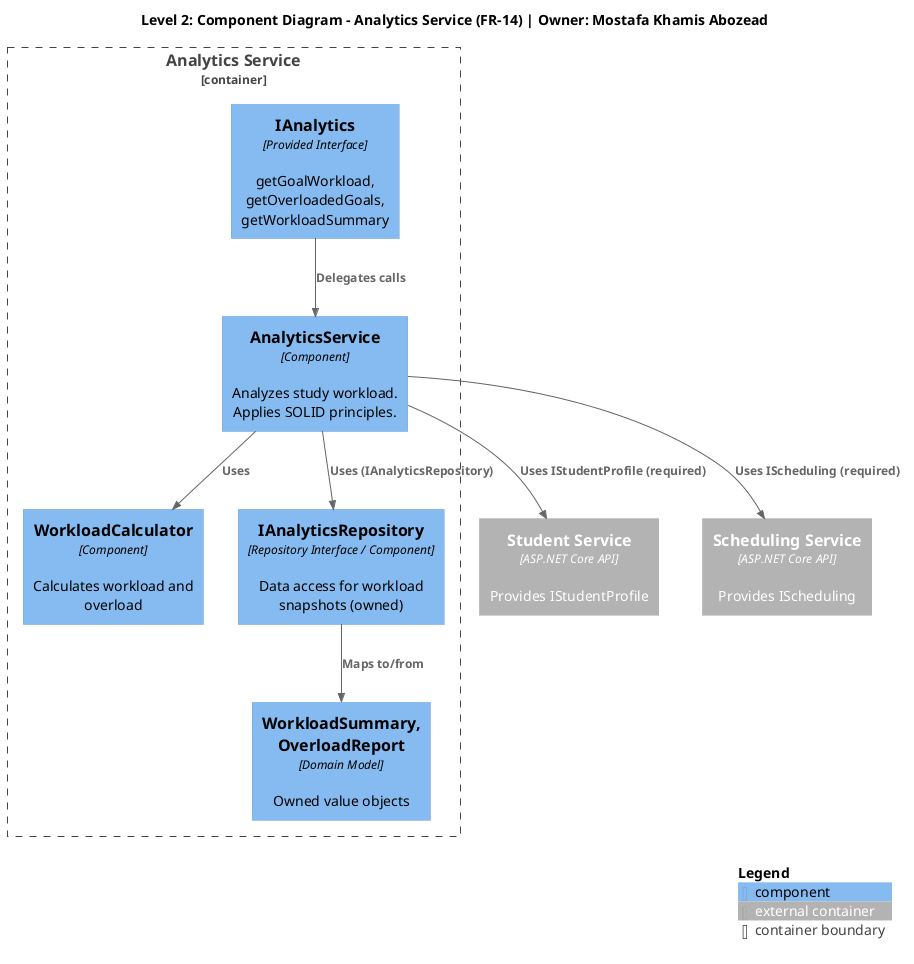

The diagram above was rendered by PlantUML. Its source (embedded in the PNG):
@startuml analytics-service-component-diagram
!include https://raw.githubusercontent.com/plantuml-stdlib/C4-PlantUML/master/C4_Component.puml

title Level 2: Component Diagram - Analytics Service (FR-14) | Owner: Mostafa Khamis Abozead

Container_Boundary(analyticsBoundary, "Analytics Service") {
  
  ' Provided interface
  Component(iAnalytics, "IAnalytics", "Provided Interface", "getGoalWorkload, getOverloadedGoals, getWorkloadSummary")
  
  ' Core components
  Component(analyticsService, "AnalyticsService", "Component", "Analyzes study workload. Applies SOLID principles.")
  Component(workloadCalculator, "WorkloadCalculator", "Component", "Calculates workload and overload")
  
  ' Persistence
  Component(analyticsRepo, "IAnalyticsRepository", "Repository Interface / Component", "Data access for workload snapshots (owned)")
  
  ' Domain
  Component(domainModel, "WorkloadSummary, OverloadReport", "Domain Model", "Owned value objects")
}

' Required interfaces
Container_Ext(studentSvc, "Student Service", "ASP.NET Core API", "Provides IStudentProfile")
Container_Ext(schedulingSvc, "Scheduling Service", "ASP.NET Core API", "Provides IScheduling")

' Internal relationships
Rel(iAnalytics, analyticsService, "Delegates calls")
Rel(analyticsService, workloadCalculator, "Uses")
Rel(analyticsService, analyticsRepo, "Uses (IAnalyticsRepository)")
Rel(analyticsRepo, domainModel, "Maps to/from")

' Cross-service relationships
Rel(analyticsService, studentSvc, "Uses IStudentProfile (required)")
Rel(analyticsService, schedulingSvc, "Uses IScheduling (required)")

SHOW_LEGEND()
@enduml